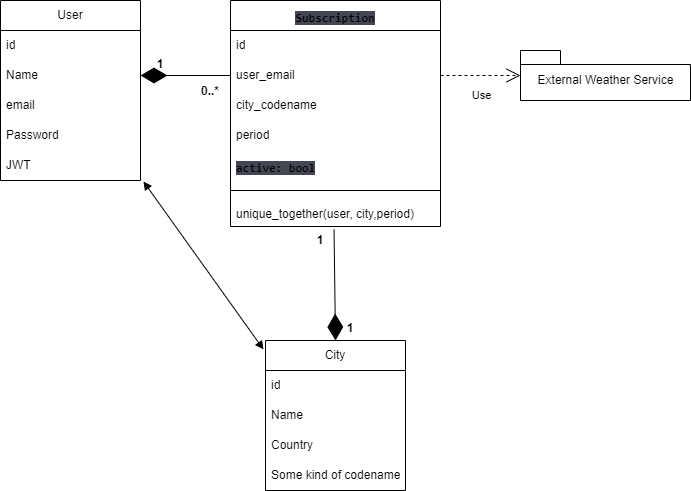

The diagram above was exported from draw.io. Its source (the exported page's mxGraphModel, read from the mxfile embedded in the PNG):
<mxGraphModel dx="1018" dy="750" grid="1" gridSize="10" guides="1" tooltips="1" connect="1" arrows="1" fold="1" page="1" pageScale="1" pageWidth="827" pageHeight="1169" math="0" shadow="0">
  <root>
    <mxCell id="0" />
    <mxCell id="1" parent="0" />
    <mxCell id="38" value="" style="endArrow=diamondThin;endFill=1;endSize=24;html=1;rounded=0;entryX=1;entryY=0.5;entryDx=0;entryDy=0;exitX=0;exitY=0.5;exitDx=0;exitDy=0;" edge="1" parent="1" source="22" target="13">
      <mxGeometry width="160" relative="1" as="geometry">
        <mxPoint x="290" y="280" as="sourcePoint" />
        <mxPoint x="450" y="280" as="targetPoint" />
      </mxGeometry>
    </mxCell>
    <mxCell id="12" value="User" style="swimlane;fontStyle=0;childLayout=stackLayout;horizontal=1;startSize=30;horizontalStack=0;resizeParent=1;resizeParentMax=0;resizeLast=0;collapsible=1;marginBottom=0;whiteSpace=wrap;html=1;" parent="1" vertex="1">
      <mxGeometry x="130" y="60" width="140" height="180" as="geometry">
        <mxRectangle x="120" y="90" width="70" height="30" as="alternateBounds" />
      </mxGeometry>
    </mxCell>
    <mxCell id="30" value="id" style="text;strokeColor=none;fillColor=none;align=left;verticalAlign=middle;spacingLeft=4;spacingRight=4;overflow=hidden;points=[[0,0.5],[1,0.5]];portConstraint=eastwest;rotatable=0;whiteSpace=wrap;html=1;" parent="12" vertex="1">
      <mxGeometry y="30" width="140" height="30" as="geometry" />
    </mxCell>
    <mxCell id="13" value="Name" style="text;strokeColor=none;fillColor=none;align=left;verticalAlign=middle;spacingLeft=4;spacingRight=4;overflow=hidden;points=[[0,0.5],[1,0.5]];portConstraint=eastwest;rotatable=0;whiteSpace=wrap;html=1;" parent="12" vertex="1">
      <mxGeometry y="60" width="140" height="30" as="geometry" />
    </mxCell>
    <mxCell id="29" value="email" style="text;strokeColor=none;fillColor=none;align=left;verticalAlign=middle;spacingLeft=4;spacingRight=4;overflow=hidden;points=[[0,0.5],[1,0.5]];portConstraint=eastwest;rotatable=0;whiteSpace=wrap;html=1;" parent="12" vertex="1">
      <mxGeometry y="90" width="140" height="30" as="geometry" />
    </mxCell>
    <mxCell id="14" value="Password" style="text;strokeColor=none;fillColor=none;align=left;verticalAlign=middle;spacingLeft=4;spacingRight=4;overflow=hidden;points=[[0,0.5],[1,0.5]];portConstraint=eastwest;rotatable=0;whiteSpace=wrap;html=1;" parent="12" vertex="1">
      <mxGeometry y="120" width="140" height="30" as="geometry" />
    </mxCell>
    <mxCell id="20" value="JWT" style="text;strokeColor=none;fillColor=none;align=left;verticalAlign=middle;spacingLeft=4;spacingRight=4;overflow=hidden;points=[[0,0.5],[1,0.5]];portConstraint=eastwest;rotatable=0;whiteSpace=wrap;html=1;" parent="12" vertex="1">
      <mxGeometry y="150" width="140" height="30" as="geometry" />
    </mxCell>
    <mxCell id="16" value="City" style="swimlane;fontStyle=0;childLayout=stackLayout;horizontal=1;startSize=30;horizontalStack=0;resizeParent=1;resizeParentMax=0;resizeLast=0;collapsible=1;marginBottom=0;whiteSpace=wrap;html=1;" parent="1" vertex="1">
      <mxGeometry x="395" y="400" width="140" height="150" as="geometry" />
    </mxCell>
    <mxCell id="32" value="id" style="text;strokeColor=none;fillColor=none;align=left;verticalAlign=middle;spacingLeft=4;spacingRight=4;overflow=hidden;points=[[0,0.5],[1,0.5]];portConstraint=eastwest;rotatable=0;whiteSpace=wrap;html=1;" parent="16" vertex="1">
      <mxGeometry y="30" width="140" height="30" as="geometry" />
    </mxCell>
    <mxCell id="17" value="Name" style="text;strokeColor=none;fillColor=none;align=left;verticalAlign=middle;spacingLeft=4;spacingRight=4;overflow=hidden;points=[[0,0.5],[1,0.5]];portConstraint=eastwest;rotatable=0;whiteSpace=wrap;html=1;" parent="16" vertex="1">
      <mxGeometry y="60" width="140" height="30" as="geometry" />
    </mxCell>
    <mxCell id="18" value="Country" style="text;strokeColor=none;fillColor=none;align=left;verticalAlign=middle;spacingLeft=4;spacingRight=4;overflow=hidden;points=[[0,0.5],[1,0.5]];portConstraint=eastwest;rotatable=0;whiteSpace=wrap;html=1;" parent="16" vertex="1">
      <mxGeometry y="90" width="140" height="30" as="geometry" />
    </mxCell>
    <mxCell id="19" value="Some kind of codename" style="text;strokeColor=none;fillColor=none;align=left;verticalAlign=middle;spacingLeft=4;spacingRight=4;overflow=hidden;points=[[0,0.5],[1,0.5]];portConstraint=eastwest;rotatable=0;whiteSpace=wrap;html=1;" parent="16" vertex="1">
      <mxGeometry y="120" width="140" height="30" as="geometry" />
    </mxCell>
    <mxCell id="21" value="&lt;code style=&quot;border: 0px solid rgb(217, 217, 227); box-sizing: border-box; --tw-border-spacing-x:0; --tw-border-spacing-y:0; --tw-translate-x:0; --tw-translate-y:0; --tw-rotate:0; --tw-skew-x:0; --tw-skew-y:0; --tw-scale-x:1; --tw-scale-y:1; --tw-pan-x: ; --tw-pan-y: ; --tw-pinch-zoom: ; --tw-scroll-snap-strictness:proximity; --tw-ordinal: ; --tw-slashed-zero: ; --tw-numeric-figure: ; --tw-numeric-spacing: ; --tw-numeric-fraction: ; --tw-ring-inset: ; --tw-ring-offset-width:0px; --tw-ring-offset-color:#fff; --tw-ring-color:rgba(59,130,246,0.5); --tw-ring-offset-shadow:0 0 transparent; --tw-ring-shadow:0 0 transparent; --tw-shadow:0 0 transparent; --tw-shadow-colored:0 0 transparent; --tw-blur: ; --tw-brightness: ; --tw-contrast: ; --tw-grayscale: ; --tw-hue-rotate: ; --tw-invert: ; --tw-saturate: ; --tw-sepia: ; --tw-drop-shadow: ; --tw-backdrop-blur: ; --tw-backdrop-brightness: ; --tw-backdrop-contrast: ; --tw-backdrop-grayscale: ; --tw-backdrop-hue-rotate: ; --tw-backdrop-invert: ; --tw-backdrop-opacity: ; --tw-backdrop-saturate: ; --tw-backdrop-sepia: ; color: var(--tw-prose-code); font-weight: 600; margin-top: 1.25em; text-align: left; background-color: rgb(68, 70, 84); font-family: &amp;quot;Söhne Mono&amp;quot;, Monaco, &amp;quot;Andale Mono&amp;quot;, &amp;quot;Ubuntu Mono&amp;quot;, monospace !important;&quot;&gt;&lt;font style=&quot;font-size: 12px;&quot;&gt;Subscription&lt;/font&gt;&lt;/code&gt;&lt;span style=&quot;color: rgb(209, 213, 219); font-family: Söhne, ui-sans-serif, system-ui, -apple-system, &amp;quot;Segoe UI&amp;quot;, Roboto, Ubuntu, Cantarell, &amp;quot;Noto Sans&amp;quot;, sans-serif, &amp;quot;Helvetica Neue&amp;quot;, Arial, &amp;quot;Apple Color Emoji&amp;quot;, &amp;quot;Segoe UI Emoji&amp;quot;, &amp;quot;Segoe UI Symbol&amp;quot;, &amp;quot;Noto Color Emoji&amp;quot;; font-size: 16px; text-align: left; background-color: rgb(68, 70, 84);&quot;&gt; &lt;/span&gt;" style="swimlane;fontStyle=0;childLayout=stackLayout;horizontal=1;startSize=30;horizontalStack=0;resizeParent=1;resizeParentMax=0;resizeLast=0;collapsible=1;marginBottom=0;whiteSpace=wrap;html=1;" parent="1" vertex="1">
      <mxGeometry x="360" y="60" width="210" height="226" as="geometry" />
    </mxCell>
    <mxCell id="31" value="id" style="text;strokeColor=none;fillColor=none;align=left;verticalAlign=middle;spacingLeft=4;spacingRight=4;overflow=hidden;points=[[0,0.5],[1,0.5]];portConstraint=eastwest;rotatable=0;whiteSpace=wrap;html=1;" parent="21" vertex="1">
      <mxGeometry y="30" width="210" height="30" as="geometry" />
    </mxCell>
    <mxCell id="22" value="user_email" style="text;strokeColor=none;fillColor=none;align=left;verticalAlign=middle;spacingLeft=4;spacingRight=4;overflow=hidden;points=[[0,0.5],[1,0.5]];portConstraint=eastwest;rotatable=0;whiteSpace=wrap;html=1;" parent="21" vertex="1">
      <mxGeometry y="60" width="210" height="30" as="geometry" />
    </mxCell>
    <mxCell id="26" value="city_codename" style="text;strokeColor=none;fillColor=none;align=left;verticalAlign=middle;spacingLeft=4;spacingRight=4;overflow=hidden;points=[[0,0.5],[1,0.5]];portConstraint=eastwest;rotatable=0;whiteSpace=wrap;html=1;" parent="21" vertex="1">
      <mxGeometry y="90" width="210" height="30" as="geometry" />
    </mxCell>
    <mxCell id="24" value="period" style="text;strokeColor=none;fillColor=none;align=left;verticalAlign=middle;spacingLeft=4;spacingRight=4;overflow=hidden;points=[[0,0.5],[1,0.5]];portConstraint=eastwest;rotatable=0;whiteSpace=wrap;html=1;" parent="21" vertex="1">
      <mxGeometry y="120" width="210" height="30" as="geometry" />
    </mxCell>
    <mxCell id="25" value="&lt;code style=&quot;border: 0px solid rgb(217, 217, 227); box-sizing: border-box; --tw-border-spacing-x:0; --tw-border-spacing-y:0; --tw-translate-x:0; --tw-translate-y:0; --tw-rotate:0; --tw-skew-x:0; --tw-skew-y:0; --tw-scale-x:1; --tw-scale-y:1; --tw-pan-x: ; --tw-pan-y: ; --tw-pinch-zoom: ; --tw-scroll-snap-strictness:proximity; --tw-ordinal: ; --tw-slashed-zero: ; --tw-numeric-figure: ; --tw-numeric-spacing: ; --tw-numeric-fraction: ; --tw-ring-inset: ; --tw-ring-offset-width:0px; --tw-ring-offset-color:#fff; --tw-ring-color:rgba(59,130,246,0.5); --tw-ring-offset-shadow:0 0 transparent; --tw-ring-shadow:0 0 transparent; --tw-shadow:0 0 transparent; --tw-shadow-colored:0 0 transparent; --tw-blur: ; --tw-brightness: ; --tw-contrast: ; --tw-grayscale: ; --tw-hue-rotate: ; --tw-invert: ; --tw-saturate: ; --tw-sepia: ; --tw-drop-shadow: ; --tw-backdrop-blur: ; --tw-backdrop-brightness: ; --tw-backdrop-contrast: ; --tw-backdrop-grayscale: ; --tw-backdrop-hue-rotate: ; --tw-backdrop-invert: ; --tw-backdrop-opacity: ; --tw-backdrop-saturate: ; --tw-backdrop-sepia: ; color: var(--tw-prose-code); font-weight: 600; margin-bottom: 1.25em; background-color: rgb(68, 70, 84); font-family: &amp;quot;Söhne Mono&amp;quot;, Monaco, &amp;quot;Andale Mono&amp;quot;, &amp;quot;Ubuntu Mono&amp;quot;, monospace !important;&quot;&gt;active: bool&lt;/code&gt;&lt;span style=&quot;color: rgb(209, 213, 219); font-family: Söhne, ui-sans-serif, system-ui, -apple-system, &amp;quot;Segoe UI&amp;quot;, Roboto, Ubuntu, Cantarell, &amp;quot;Noto Sans&amp;quot;, sans-serif, &amp;quot;Helvetica Neue&amp;quot;, Arial, &amp;quot;Apple Color Emoji&amp;quot;, &amp;quot;Segoe UI Emoji&amp;quot;, &amp;quot;Segoe UI Symbol&amp;quot;, &amp;quot;Noto Color Emoji&amp;quot;; font-size: 16px; background-color: rgb(68, 70, 84);&quot;&gt;&lt;/span&gt;" style="text;strokeColor=none;fillColor=none;align=left;verticalAlign=middle;spacingLeft=4;spacingRight=4;overflow=hidden;points=[[0,0.5],[1,0.5]];portConstraint=eastwest;rotatable=0;whiteSpace=wrap;html=1;" parent="21" vertex="1">
      <mxGeometry y="150" width="210" height="30" as="geometry" />
    </mxCell>
    <mxCell id="52" value="" style="line;strokeWidth=1;fillColor=none;align=left;verticalAlign=middle;spacingTop=-1;spacingLeft=3;spacingRight=3;rotatable=0;labelPosition=right;points=[];portConstraint=eastwest;strokeColor=inherit;" vertex="1" parent="21">
      <mxGeometry y="180" width="210" height="20" as="geometry" />
    </mxCell>
    <mxCell id="53" value="unique_together(user, city,period)" style="text;strokeColor=none;fillColor=none;align=left;verticalAlign=top;spacingLeft=4;spacingRight=4;overflow=hidden;rotatable=0;points=[[0,0.5],[1,0.5]];portConstraint=eastwest;" vertex="1" parent="21">
      <mxGeometry y="200" width="210" height="26" as="geometry" />
    </mxCell>
    <mxCell id="41" value="1" style="text;align=center;fontStyle=1;verticalAlign=middle;spacingLeft=3;spacingRight=3;strokeColor=none;rotatable=0;points=[[0,0.5],[1,0.5]];portConstraint=eastwest;" vertex="1" parent="1">
      <mxGeometry x="270" y="110" width="40" height="26" as="geometry" />
    </mxCell>
    <mxCell id="42" value="" style="endArrow=diamondThin;endFill=1;endSize=24;html=1;rounded=0;entryX=0.5;entryY=0;entryDx=0;entryDy=0;exitX=0.493;exitY=1.115;exitDx=0;exitDy=0;exitPerimeter=0;" edge="1" parent="1" source="53" target="16">
      <mxGeometry width="160" relative="1" as="geometry">
        <mxPoint x="190" y="380" as="sourcePoint" />
        <mxPoint x="350" y="380" as="targetPoint" />
      </mxGeometry>
    </mxCell>
    <mxCell id="43" value="1" style="text;align=center;fontStyle=1;verticalAlign=middle;spacingLeft=3;spacingRight=3;strokeColor=none;rotatable=0;points=[[0,0.5],[1,0.5]];portConstraint=eastwest;" vertex="1" parent="1">
      <mxGeometry x="430" y="286" width="40" height="26" as="geometry" />
    </mxCell>
    <mxCell id="46" value="" style="endArrow=block;startArrow=block;endFill=1;startFill=1;html=1;rounded=0;entryX=-0.014;entryY=0.06;entryDx=0;entryDy=0;entryPerimeter=0;exitX=1.021;exitY=1.033;exitDx=0;exitDy=0;exitPerimeter=0;" edge="1" parent="1" source="20" target="16">
      <mxGeometry width="160" relative="1" as="geometry">
        <mxPoint x="270" y="190" as="sourcePoint" />
        <mxPoint x="430" y="190" as="targetPoint" />
      </mxGeometry>
    </mxCell>
    <mxCell id="48" value="Use" style="endArrow=open;endSize=12;dashed=1;html=1;rounded=0;exitX=1;exitY=0.5;exitDx=0;exitDy=0;entryX=0;entryY=0.5;entryDx=0;entryDy=0;" edge="1" parent="1" source="22">
      <mxGeometry x="0.0142" y="-20" width="160" relative="1" as="geometry">
        <mxPoint x="640" y="290" as="sourcePoint" />
        <mxPoint x="650" y="135" as="targetPoint" />
        <mxPoint as="offset" />
      </mxGeometry>
    </mxCell>
    <mxCell id="44" value="1" style="text;align=center;fontStyle=1;verticalAlign=middle;spacingLeft=3;spacingRight=3;strokeColor=none;rotatable=0;points=[[0,0.5],[1,0.5]];portConstraint=eastwest;" vertex="1" parent="1">
      <mxGeometry x="460" y="374" width="40" height="26" as="geometry" />
    </mxCell>
    <mxCell id="39" value="0..*" style="text;align=center;fontStyle=1;verticalAlign=middle;spacingLeft=3;spacingRight=3;strokeColor=none;rotatable=0;points=[[0,0.5],[1,0.5]];portConstraint=eastwest;" vertex="1" parent="1">
      <mxGeometry x="320" y="137" width="40" height="26" as="geometry" />
    </mxCell>
    <mxCell id="51" value="&lt;span style=&quot;font-weight: 400;&quot;&gt;External Weather Service&lt;/span&gt;" style="shape=folder;fontStyle=1;spacingTop=10;tabWidth=40;tabHeight=14;tabPosition=left;html=1;" vertex="1" parent="1">
      <mxGeometry x="650" y="110" width="170" height="50" as="geometry" />
    </mxCell>
  </root>
</mxGraphModel>